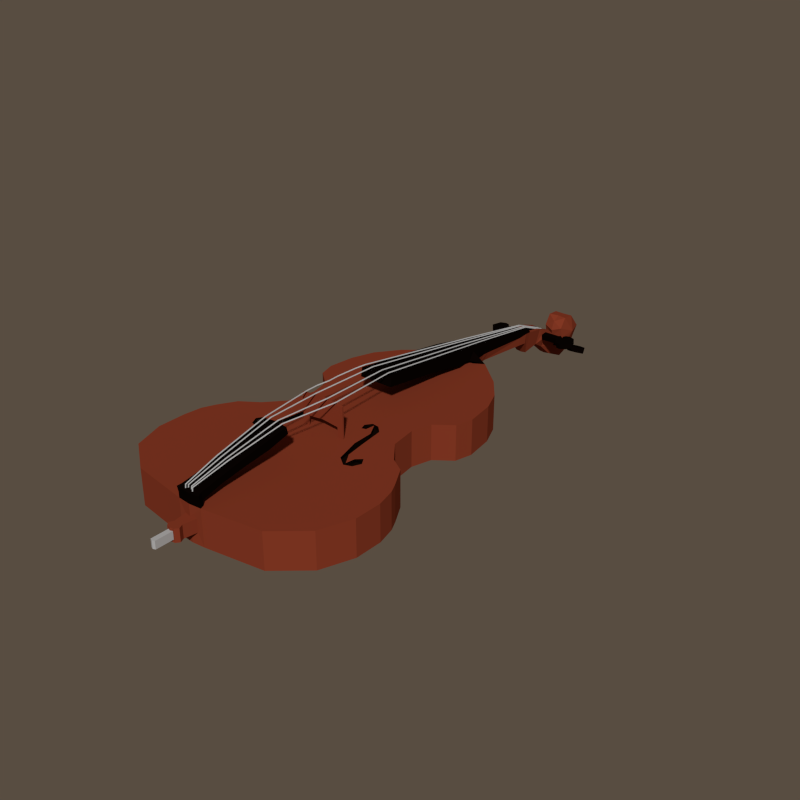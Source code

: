 # Source: contrabassanimation.blend  (saved by Blender 2.79.0; exported with 4.5.12 LTS)
import bpy
from mathutils import Matrix  # noqa: F401  (used for matrix-valued properties, if any)

bpy.ops.wm.read_factory_settings(use_empty=True)
scene = bpy.context.scene
scene.name = 'Scene'

# ---- collections
col_collection_1 = bpy.data.collections.new('Collection 1'); scene.collection.children.link(col_collection_1)

# ---- materials (node trees are filled in below, after node groups)
mat_wood = bpy.data.materials.new('Wood')
mat_wood.alpha_threshold = 0.0
mat_wood.diffuse_color = (0.2195, 0.0382, 0.01764, 1.0)
mat_wood.roughness = 0.5
mat_wood.line_color = (0.0, 0.0, 0.0, 1.0)
mat_hole = bpy.data.materials.new('Hole')
mat_hole.alpha_threshold = 0.0
mat_hole.diffuse_color = (0.0, 0.0, 0.0, 1.0)
mat_hole.roughness = 0.5
mat_hole.line_color = (0.0, 0.0, 0.0, 1.0)
mat_wire = bpy.data.materials.new('Wire')
mat_wire.alpha_threshold = 0.0
mat_wire.diffuse_color = (0.3108, 0.3108, 0.3108, 1.0)
mat_wire.roughness = 0.5
mat_wire.line_color = (0.0, 0.0, 0.0, 1.0)
mat_black = bpy.data.materials.new('Black')
mat_black.alpha_threshold = 0.0
mat_black.diffuse_color = (0.0, 0.0, 0.0, 1.0)
mat_black.roughness = 0.5
mat_black.line_color = (0.0, 0.0, 0.0, 1.0)
mat_bottom = bpy.data.materials.new('Bottom')
mat_bottom.alpha_threshold = 0.0
mat_bottom.diffuse_color = (0.3108, 0.3108, 0.3108, 1.0)
mat_bottom.roughness = 0.5
mat_bottom.line_color = (0.0, 0.0, 0.0, 1.0)

# ---- material node trees
mat_wood.use_nodes = True; mat_wood.node_tree.nodes.clear()
_N = mat_wood.node_tree.nodes; _L = mat_wood.node_tree.links
n0 = _N.new('ShaderNodeOutputMaterial'); n0.name = 'Material Output'; n0.location = (300, 300)
n1 = _N.new('ShaderNodeBsdfDiffuse'); n1.name = 'Diffuse BSDF'; n1.location = (10, 300)
n1.inputs[0].default_value = (0.2203, 0.03886, 0.01729, 1.0)
_L.new(n1.outputs[0], n0.inputs[0])
n0.is_active_output = True
mat_hole.use_nodes = True; mat_hole.node_tree.nodes.clear()
_N = mat_hole.node_tree.nodes; _L = mat_hole.node_tree.links
n0 = _N.new('ShaderNodeOutputMaterial'); n0.name = 'Material Output'; n0.location = (300, 300)
n1 = _N.new('ShaderNodeBsdfDiffuse'); n1.name = 'Diffuse BSDF'; n1.location = (10, 300)
n1.inputs[0].default_value = (0.00637, 0.002722, 0.001247, 1.0)
_L.new(n1.outputs[0], n0.inputs[0])
n0.is_active_output = True
mat_wire.use_nodes = True; mat_wire.node_tree.nodes.clear()
_N = mat_wire.node_tree.nodes; _L = mat_wire.node_tree.links
n0 = _N.new('ShaderNodeOutputMaterial'); n0.name = 'Material Output'; n0.location = (300, 300)
n1 = _N.new('ShaderNodeBsdfDiffuse'); n1.name = 'Diffuse BSDF'; n1.location = (10, 300)
n1.inputs[0].default_value = (0.4292, 0.4292, 0.4292, 1.0)
_L.new(n1.outputs[0], n0.inputs[0])
n0.is_active_output = True
mat_black.use_nodes = True; mat_black.node_tree.nodes.clear()
_N = mat_black.node_tree.nodes; _L = mat_black.node_tree.links
n0 = _N.new('ShaderNodeOutputMaterial'); n0.name = 'Material Output'; n0.location = (300, 300)
n1 = _N.new('ShaderNodeBsdfDiffuse'); n1.name = 'Diffuse BSDF'; n1.location = (10, 300)
n1.inputs[0].default_value = (0.002579, 0.001074, 0.0006769, 1.0)
_L.new(n1.outputs[0], n0.inputs[0])
n0.is_active_output = True
mat_bottom.use_nodes = True; mat_bottom.node_tree.nodes.clear()
_N = mat_bottom.node_tree.nodes; _L = mat_bottom.node_tree.links
n0 = _N.new('ShaderNodeOutputMaterial'); n0.name = 'Material Output'; n0.location = (300, 300)
n1 = _N.new('ShaderNodeBsdfDiffuse'); n1.name = 'Diffuse BSDF'; n1.location = (10, 300)
n1.inputs[0].default_value = (0.4292, 0.4292, 0.4292, 1.0)
_L.new(n1.outputs[0], n0.inputs[0])
n0.is_active_output = True

# ---- world
world_world = bpy.data.worlds.new('World'); scene.world = world_world
world_world.color = (0.0985, 0.07413, 0.0531)
world_world.use_sun_shadow = False
world_world.sun_shadow_jitter_overblur = 0.0
world_world.cycles.sampling_method = 'NONE'
world_world.cycles.sample_map_resolution = 256
world_world.light_settings.ao_factor = 0.25

# ---- meshes
me_cube_007 = bpy.data.meshes.new('Cube.007')
me_cube_007.from_pydata([(-0.01017, -1.19, -0.02122), (-0.005477, -1.19, -0.02122), (-0.005477, -1.251, -0.0652), (-0.005478, -1.342, -0.1308), (-0.01017, -1.251, -0.0652), (-0.01017, -1.342, -0.1308), (-0.007825, -1.254, -0.0619), (-0.007825, -1.345, -0.1275), (-0.007825, -1.193, -0.01792), (-0.01017, -1.051, 0.03555), (-0.005477, -1.051, 0.03555), (-0.007825, -1.052, 0.03932), (-0.01653, -0.5502, 0.117), (-0.01183, -0.5502, 0.117), (-0.01418, -0.5517, 0.1208), (-0.02519, -0.06165, 0.1882), (-0.02049, -0.06165, 0.1882), (-0.02284, -0.06152, 0.1923), (-0.03216, 0.2476, 0.1913), (-0.02747, 0.2476, 0.1913), (-0.02981, 0.2477, 0.1954), (-0.01987, 0.4827, 0.1947), (-0.01518, 0.4827, 0.1947), (-0.01753, 0.4838, 0.1985), (-0.01258, 0.7238, 0.1467), (-0.007883, 0.7238, 0.1467), (-0.01023, 0.725, 0.1506), (-0.01017, 0.8716, 0.1097), (-0.005477, 0.8716, 0.1097), (-0.007825, 0.8748, 0.1122), (-0.01017, 0.8732, 0.09474), (-0.005477, 0.8732, 0.09474), (-0.007825, 0.8763, 0.09728), (-0.02491, 0.1342, 0.1902), (-0.02961, 0.1342, 0.1902), (-0.02726, 0.1344, 0.1943), (-0.0227, 0.03629, 0.1892), (-0.0274, 0.03629, 0.1892), (-0.02505, 0.03642, 0.1933), (-0.0285, 0.08526, 0.1897), (-0.02615, 0.08539, 0.1938), (-0.02381, 0.08526, 0.1897), (-0.03084, 0.1889, 0.1907), (-0.02849, 0.189, 0.1948), (-0.02614, 0.1889, 0.1907), (-0.0216, -0.01266, 0.1887), (-0.02629, -0.01266, 0.1887), (-0.02394, -0.01253, 0.1928)], [], [(2, 4, 0, 1), (1, 0, 9, 10), (2, 3, 5, 4), (6, 7, 3, 2), (4, 5, 7, 6), (5, 3, 7), (4, 6, 8, 0), (6, 2, 1, 8), (10, 9, 12, 13), (0, 8, 11, 9), (8, 1, 10, 11), (13, 12, 15, 16), (9, 11, 14, 12), (11, 10, 13, 14), (44, 42, 18, 19), (12, 14, 17, 15), (14, 13, 16, 17), (19, 18, 21, 22), (42, 43, 20, 18), (43, 44, 19, 20), (22, 21, 24, 25), (18, 20, 23, 21), (20, 19, 22, 23), (25, 24, 27, 28), (21, 23, 26, 24), (23, 22, 25, 26), (28, 27, 30, 31), (24, 26, 29, 27), (26, 25, 28, 29), (31, 30, 32), (27, 29, 32, 30), (29, 28, 31, 32), (40, 41, 33, 35), (39, 40, 35, 34), (41, 39, 34, 33), (45, 46, 37, 36), (46, 47, 38, 37), (47, 45, 36, 38), (36, 37, 39, 41), (37, 38, 40, 39), (38, 36, 41, 40), (35, 33, 44, 43), (34, 35, 43, 42), (33, 34, 42, 44), (17, 16, 45, 47), (15, 17, 47, 46), (16, 15, 46, 45)])
me_cube_007.polygons.foreach_set('material_index', [2, 2, 2, 2, 2, 2, 2, 2, 2, 2, 2, 2, 2, 2, 2, 2, 2, 2, 2, 2, 2, 2, 2, 2, 2, 2, 2, 2, 2, 2, 2, 2, 2, 2, 2, 2, 2, 2, 2, 2, 2, 2, 2, 2, 2, 2, 2])
me_cube_007.materials.append(mat_wood)
me_cube_007.materials.append(mat_hole)
me_cube_007.materials.append(mat_wire)
me_cube_007.materials.append(mat_black)
me_cube_007.materials.append(mat_bottom)
me_cube_007.use_remesh_preserve_volume = False
me_cube_007.use_remesh_preserve_attributes = False
me_cube_007.use_mirror_vertex_groups = False
me_cube_007.update()
me_cube_005 = bpy.data.meshes.new('Cube.005')
me_cube_005.from_pydata([(0.01017, -1.19, -0.02122), (0.005477, -1.19, -0.02122), (0.005477, -1.251, -0.0652), (0.005478, -1.342, -0.1308), (0.01017, -1.251, -0.0652), (0.01017, -1.342, -0.1308), (0.007825, -1.254, -0.0619), (0.007825, -1.345, -0.1275), (0.007825, -1.193, -0.01792), (0.01017, -1.051, 0.03555), (0.005477, -1.051, 0.03555), (0.007825, -1.052, 0.03932), (0.01653, -0.5502, 0.117), (0.01183, -0.5502, 0.117), (0.01418, -0.5517, 0.1208), (0.02519, -0.06165, 0.1882), (0.02049, -0.06165, 0.1882), (0.02284, -0.06152, 0.1923), (0.03216, 0.2476, 0.1913), (0.02747, 0.2476, 0.1913), (0.02981, 0.2477, 0.1954), (0.01987, 0.4827, 0.1947), (0.01518, 0.4827, 0.1947), (0.01753, 0.4838, 0.1985), (0.01258, 0.7238, 0.1467), (0.007883, 0.7238, 0.1467), (0.01023, 0.725, 0.1506), (0.01017, 0.8716, 0.1097), (0.005477, 0.8716, 0.1097), (0.007825, 0.8748, 0.1122), (0.01017, 0.8732, 0.09474), (0.005477, 0.8732, 0.09474), (0.007825, 0.8763, 0.09728), (0.02492, 0.1348, 0.1902), (0.02962, 0.1348, 0.1902), (0.02727, 0.1349, 0.1943), (0.02271, 0.03657, 0.1892), (0.0274, 0.03657, 0.1892), (0.02506, 0.0367, 0.1933), (0.02849, 0.08454, 0.1897), (0.02614, 0.08467, 0.1938), (0.02379, 0.08454, 0.1897), (0.02271, 0.03657, 0.1892), (0.0274, 0.03657, 0.1892), (0.02506, 0.0367, 0.1933), (0.02158, -0.01335, 0.1887), (0.02628, -0.01335, 0.1887), (0.02393, -0.01322, 0.1928), (0.03089, 0.1912, 0.1908), (0.02854, 0.1913, 0.1948), (0.02619, 0.1912, 0.1908)], [], [(2, 1, 0, 4), (1, 10, 9, 0), (2, 4, 5, 3), (6, 2, 3, 7), (4, 6, 7, 5), (5, 7, 3), (4, 0, 8, 6), (6, 8, 1, 2), (10, 13, 12, 9), (0, 9, 11, 8), (8, 11, 10, 1), (13, 16, 15, 12), (9, 12, 14, 11), (11, 14, 13, 10), (50, 19, 18, 48), (12, 15, 17, 14), (14, 17, 16, 13), (19, 22, 21, 18), (48, 18, 20, 49), (49, 20, 19, 50), (22, 25, 24, 21), (18, 21, 23, 20), (20, 23, 22, 19), (25, 28, 27, 24), (21, 24, 26, 23), (23, 26, 25, 22), (28, 31, 30, 27), (24, 27, 29, 26), (26, 29, 28, 25), (31, 32, 30), (27, 30, 32, 29), (29, 32, 31, 28), (40, 35, 33, 41), (39, 34, 35, 40), (41, 33, 34, 39), (42, 36, 37, 43), (43, 37, 38, 44), (44, 38, 36, 42), (36, 41, 39, 37), (37, 39, 40, 38), (38, 40, 41, 36), (47, 44, 42, 45), (46, 43, 44, 47), (45, 42, 43, 46), (16, 45, 46, 15), (15, 46, 47, 17), (17, 47, 45, 16), (35, 49, 50, 33), (34, 48, 49, 35), (33, 50, 48, 34)])
me_cube_005.polygons.foreach_set('material_index', [2, 2, 2, 2, 2, 2, 2, 2, 2, 2, 2, 2, 2, 2, 2, 2, 2, 2, 2, 2, 2, 2, 2, 2, 2, 2, 2, 2, 2, 2, 2, 2, 2, 2, 2, 2, 2, 2, 2, 2, 2, 2, 2, 2, 2, 2, 2, 2, 2, 2])
me_cube_005.materials.append(mat_wood)
me_cube_005.materials.append(mat_hole)
me_cube_005.materials.append(mat_wire)
me_cube_005.materials.append(mat_black)
me_cube_005.materials.append(mat_bottom)
me_cube_005.use_remesh_preserve_volume = False
me_cube_005.use_remesh_preserve_attributes = False
me_cube_005.use_mirror_vertex_groups = False
me_cube_005.update()
me_cube_003 = bpy.data.meshes.new('Cube.003')
me_cube_003.from_pydata([(0.01918, -1.186, -0.02122), (0.01448, -1.186, -0.02122), (0.01448, -1.247, -0.0652), (0.01448, -1.338, -0.1308), (0.01918, -1.247, -0.0652), (0.01918, -1.338, -0.1308), (0.01683, -1.249, -0.0619), (0.01683, -1.34, -0.1275), (0.01683, -1.188, -0.01792), (0.01918, -1.046, 0.03555), (0.01448, -1.046, 0.03555), (0.01683, -1.048, 0.03932), (0.03262, -0.6926, 0.09301), (0.02792, -0.6926, 0.09301), (0.03027, -0.6942, 0.09678), (0.05977, -0.05742, 0.1882), (0.05507, -0.05742, 0.1882), (0.05742, -0.05729, 0.1923), (0.07498, 0.2489, 0.1897), (0.07028, 0.2489, 0.1897), (0.07263, 0.249, 0.1937), (0.04385, 0.4869, 0.1911), (0.03915, 0.4869, 0.1911), (0.0415, 0.4881, 0.195), (0.02931, 0.728, 0.1467), (0.02461, 0.728, 0.1467), (0.02696, 0.7292, 0.1506), (0.01918, 0.8759, 0.1097), (0.01448, 0.8759, 0.1097), (0.01683, 0.879, 0.1122), (0.01918, 0.8774, 0.09474), (0.01448, 0.8774, 0.09474), (0.01683, 0.8806, 0.09728), (0.06461, 0.1347, 0.1891), (0.06931, 0.1347, 0.1891), (0.06696, 0.1348, 0.1932), (0.06429, 0.03865, 0.1887), (0.06899, 0.03865, 0.1887), (0.06664, 0.03878, 0.1927), (0.07148, 0.08668, 0.1889), (0.06914, 0.08681, 0.193), (0.06679, 0.08668, 0.1889), (0.06156, -0.009388, 0.1885), (0.06626, -0.009388, 0.1885), (0.06391, -0.009258, 0.1925), (0.07615, 0.1918, 0.1894), (0.0738, 0.1919, 0.1935), (0.07145, 0.1918, 0.1894)], [], [(2, 1, 0, 4), (1, 10, 9, 0), (2, 4, 5, 3), (6, 2, 3, 7), (4, 6, 7, 5), (5, 7, 3), (4, 0, 8, 6), (6, 8, 1, 2), (10, 13, 12, 9), (0, 9, 11, 8), (8, 11, 10, 1), (13, 16, 15, 12), (9, 12, 14, 11), (11, 14, 13, 10), (47, 19, 18, 45), (12, 15, 17, 14), (14, 17, 16, 13), (19, 22, 21, 18), (45, 18, 20, 46), (46, 20, 19, 47), (22, 25, 24, 21), (18, 21, 23, 20), (20, 23, 22, 19), (25, 28, 27, 24), (21, 24, 26, 23), (23, 26, 25, 22), (28, 31, 30, 27), (24, 27, 29, 26), (26, 29, 28, 25), (31, 32, 30), (27, 30, 32, 29), (29, 32, 31, 28), (40, 35, 33, 41), (39, 34, 35, 40), (41, 33, 34, 39), (42, 36, 37, 43), (43, 37, 38, 44), (44, 38, 36, 42), (36, 41, 39, 37), (37, 39, 40, 38), (38, 40, 41, 36), (17, 44, 42, 16), (15, 43, 44, 17), (16, 42, 43, 15), (35, 46, 47, 33), (34, 45, 46, 35), (33, 47, 45, 34)])
me_cube_003.polygons.foreach_set('material_index', [2, 2, 2, 2, 2, 2, 2, 2, 2, 2, 2, 2, 2, 2, 2, 2, 2, 2, 2, 2, 2, 2, 2, 2, 2, 2, 2, 2, 2, 2, 2, 2, 2, 2, 2, 2, 2, 2, 2, 2, 2, 2, 2, 2, 2, 2, 2])
me_cube_003.materials.append(mat_wood)
me_cube_003.materials.append(mat_hole)
me_cube_003.materials.append(mat_wire)
me_cube_003.materials.append(mat_black)
me_cube_003.materials.append(mat_bottom)
me_cube_003.use_remesh_preserve_volume = False
me_cube_003.use_remesh_preserve_attributes = False
me_cube_003.use_mirror_vertex_groups = False
me_cube_003.update()
me_cube_001 = bpy.data.meshes.new('Cube.001')
me_cube_001.from_pydata([(-0.01916, -1.186, -0.02122), (-0.01447, -1.186, -0.02122), (-0.01447, -1.247, -0.0652), (-0.01447, -1.338, -0.1308), (-0.01916, -1.247, -0.0652), (-0.01916, -1.338, -0.1308), (-0.01681, -1.249, -0.0619), (-0.01681, -1.34, -0.1275), (-0.01681, -1.188, -0.01792), (-0.01916, -1.046, 0.03555), (-0.01447, -1.046, 0.03555), (-0.01681, -1.048, 0.03932), (-0.0326, -0.6926, 0.09301), (-0.0279, -0.6926, 0.09301), (-0.03025, -0.6942, 0.09678), (-0.05975, -0.05742, 0.1882), (-0.05505, -0.05742, 0.1882), (-0.0574, -0.05729, 0.1923), (-0.07496, 0.2489, 0.1897), (-0.07027, 0.2489, 0.1897), (-0.07261, 0.249, 0.1937), (-0.04383, 0.4869, 0.1911), (-0.03913, 0.4869, 0.1911), (-0.04148, 0.4881, 0.195), (-0.02929, 0.728, 0.1467), (-0.0246, 0.728, 0.1467), (-0.02694, 0.7292, 0.1506), (-0.01916, 0.8759, 0.1097), (-0.01447, 0.8759, 0.1097), (-0.01681, 0.879, 0.1122), (-0.01916, 0.8774, 0.09474), (-0.01447, 0.8774, 0.09474), (-0.01681, 0.8806, 0.09728), (-0.06482, 0.1391, 0.1892), (-0.06951, 0.1391, 0.1892), (-0.06716, 0.1393, 0.1932), (-0.05983, 0.03873, 0.1887), (-0.06453, 0.03873, 0.1887), (-0.06218, 0.03886, 0.1927), (-0.05744, -0.009348, 0.1885), (-0.06214, -0.009348, 0.1885), (-0.05979, -0.009218, 0.1925), (-0.06702, 0.08893, 0.1889), (-0.06467, 0.08906, 0.193), (-0.06232, 0.08893, 0.1889), (-0.07224, 0.194, 0.1894), (-0.06989, 0.1941, 0.1935), (-0.06754, 0.194, 0.1894)], [], [(2, 4, 0, 1), (1, 0, 9, 10), (2, 3, 5, 4), (6, 7, 3, 2), (4, 5, 7, 6), (5, 3, 7), (4, 6, 8, 0), (6, 2, 1, 8), (10, 9, 12, 13), (0, 8, 11, 9), (8, 1, 10, 11), (13, 12, 15, 16), (9, 11, 14, 12), (11, 10, 13, 14), (47, 45, 18, 19), (12, 14, 17, 15), (14, 13, 16, 17), (19, 18, 21, 22), (45, 46, 20, 18), (46, 47, 19, 20), (22, 21, 24, 25), (18, 20, 23, 21), (20, 19, 22, 23), (25, 24, 27, 28), (21, 23, 26, 24), (23, 22, 25, 26), (28, 27, 30, 31), (24, 26, 29, 27), (26, 25, 28, 29), (31, 30, 32), (27, 29, 32, 30), (29, 28, 31, 32), (43, 44, 33, 35), (42, 43, 35, 34), (44, 42, 34, 33), (39, 40, 37, 36), (40, 41, 38, 37), (41, 39, 36, 38), (17, 16, 39, 41), (15, 17, 41, 40), (16, 15, 40, 39), (36, 37, 42, 44), (37, 38, 43, 42), (38, 36, 44, 43), (35, 33, 47, 46), (34, 35, 46, 45), (33, 34, 45, 47)])
me_cube_001.polygons.foreach_set('material_index', [2, 2, 2, 2, 2, 2, 2, 2, 2, 2, 2, 2, 2, 2, 2, 2, 2, 2, 2, 2, 2, 2, 2, 2, 2, 2, 2, 2, 2, 2, 2, 2, 2, 2, 2, 2, 2, 2, 2, 2, 2, 2, 2, 2, 2, 2, 2])
me_cube_001.materials.append(mat_wood)
me_cube_001.materials.append(mat_hole)
me_cube_001.materials.append(mat_wire)
me_cube_001.materials.append(mat_black)
me_cube_001.materials.append(mat_bottom)
me_cube_001.use_remesh_preserve_volume = False
me_cube_001.use_remesh_preserve_attributes = False
me_cube_001.use_mirror_vertex_groups = False
me_cube_001.update()
me_cube_000 = bpy.data.meshes.new('Cube.000')
me_cube_000.from_pydata([(0.04598, -1.013, 0.03186), (0.07457, -0.5324, 0.1164), (0.04212, -1.013, -0.01419), (0.04199, -1.049, 0.02755), (0.02373, -1.049, -0.07625), (0.04199, -1.131, 0.01411), (0.02373, -1.131, -0.06359), (0.04199, -1.199, -0.009934), (0.02373, -1.178, -0.09126), (0.04199, -1.273, -0.06832), (0.02373, -1.246, -0.1498), (0.04199, -1.343, -0.118), (0.02373, -1.344, -0.195), (0.04199, -1.398, -0.004329), (0.04199, -1.344, 0.0002981), (0.02373, -1.425, -0.1688), (0.04199, -1.313, -0.04391), (0.04199, -1.325, -0.09069), (0.04199, -1.454, -0.06962), (0.06258, -1.385, -0.07116), (0.2398, -0.4926, 0.05455), (0.1143, -0.5967, 0.05455), (0.3121, -0.3977, 0.05455), (0.3474, -0.2987, 0.05455), (0.3608, -0.1848, 0.05455), (0.3414, -0.1139, 0.05455), (0.2696, -0.05429, 0.05455), (0.2518, 0.02959, 0.05455), (0.2765, 0.1523, 0.05455), (0.3445, 0.2268, 0.05455), (0.419, 0.2776, 0.05455), (0.463, 0.3512, 0.05455), (0.4869, 0.4061, 0.05455), (0.4953, 0.4828, 0.05455), (0.4941, 0.603, 0.05455), (0.4471, 0.7368, 0.05455), (0.3053, 0.8402, 0.05455), (0.02795, 0.8802, 0.005972), (0.2473, 0.3011, 0.05455), (0.2237, 0.3224, 0.05455), (0.2181, 0.3619, 0.05455), (0.1865, 0.3111, 0.05455), (0.174, 0.2253, 0.05455), (0.2655, 0.3303, 0.05455), (0.2497, 0.3642, 0.05455), (0.2181, 0.3755, 0.05455), (0.1774, 0.345, 0.05455), (0.1477, 0.2365, 0.05455), (0.09165, 0.1365, 0.05455), (0.1092, 0.1311, 0.05455), (0.1143, 0.09134, 0.05455), (0.145, 0.1472, 0.05455), (0.08267, 0.11, 0.05455), (0.1016, 0.08433, 0.05455), (0.1317, 0.08808, 0.05455), (0.161, 0.116, 0.05455), (0.2398, -0.4926, -0.09756), (0.11, -0.5967, -0.09756), (0.3121, -0.3977, -0.09756), (0.3474, -0.2987, -0.09756), (0.3608, -0.1848, -0.09756), (0.3414, -0.1139, -0.09756), (0.2696, -0.05429, -0.09756), (0.2518, 0.02959, -0.09756), (0.2765, 0.1523, -0.09756), (0.3445, 0.2268, -0.09756), (0.419, 0.2776, -0.09756), (0.463, 0.3512, -0.09756), (0.4869, 0.4061, -0.09756), (0.4953, 0.4828, -0.09756), (0.4941, 0.603, -0.09756), (0.4471, 0.7368, -0.09756), (0.3053, 0.8402, -0.09756), (0.02795, 0.8802, -0.04898), (0.2483, 0.2831, 0.02872), (0.2112, 0.3034, 0.02872), (0.2126, 0.3429, 0.02872), (0.193, 0.2942, 0.02872), (0.1893, 0.2137, 0.02872), (0.2796, 0.3281, 0.02872), (0.2535, 0.381, 0.02872), (0.2066, 0.3901, 0.02872), (0.1638, 0.351, 0.02872), (0.1434, 0.2381, 0.02872), (0.08023, 0.1458, 0.02872), (0.1048, 0.1501, 0.02872), (0.116, 0.1011, 0.02872), (0.1423, 0.1586, 0.02872), (0.07069, 0.1041, 0.02872), (0.1049, 0.07344, 0.02872), (0.1486, 0.08046, 0.02872), (0.1713, 0.1096, 0.02872), (0.07085, -0.5759, 0.05336), (0.07457, -0.5539, 0.07496), (0.06592, -0.6234, 0.05579), (0.04734, -0.6429, 0.005169), (0.0576, -0.6771, 0.05476), (0.07457, -0.4904, 0.0748), (0.04439, -0.6985, 0.01695), (0.05391, -0.7129, 0.05085), (0.07457, -0.4979, 0.122), (0.04439, -0.9638, -0.007507), (0.04676, -0.9638, 0.02949), (0.07457, -0.5267, 0.08096), (0.046, -1.012, 0.03918), (0.042, -1.048, 0.03357), (0.07457, -0.5596, 0.1108), (0.07086, -0.5828, 0.1071), (0.06593, -0.6298, 0.09968), (0.05761, -0.6827, 0.09131), (0.05392, -0.7177, 0.08577), (0.04677, -0.9636, 0.04687), (0.07457, -0.351, 0.1055), (0.07457, -0.3569, 0.1428), (0.07457, -0.05057, 0.146), (0.07457, -0.05798, 0.1823), (0.04674, 0.8623, 0.05455), (0.05319, 0.8802, 0.07673), (0.04674, 0.8623, 0.07673), (0.05319, 0.8851, 0.1028), (0.04674, 0.8678, 0.1077), (0.04367, 0.779, 0.09648), (0.04367, 0.7838, 0.1234), (0.04782, 0.6671, 0.1183), (0.04782, 0.6728, 0.1503), (0.05124, 0.5617, 0.1347), (0.05124, 0.5682, 0.1713), (0.05338, 0.4721, 0.1594), (0.05338, 0.4791, 0.1888), (0.09796, 0.2443, 0.06606), (0.09772, 0.2443, 0.1865), (0.09796, 0.2375, 0.06606), (0.09772, 0.2375, 0.1865), (0.07205, 0.2443, 0.09704), (0.07205, 0.2375, 0.09704), (0.07187, 0.2443, 0.1884), (0.07187, 0.2375, 0.1884), (0.09796, 0.2443, 0.05485), (0.09796, 0.2375, 0.05485), (0.07205, 0.2443, 0.05485), (0.07205, 0.2375, 0.05485), (-0.04162, -1.15, -0.0192), (-0.04162, -1.153, -0.0435), (-0.1134, -1.153, -0.0435), (-0.1134, -1.15, -0.0192), (-0.04162, -1.181, -0.01628), (-0.04162, -1.183, -0.04058), (-0.1134, -1.183, -0.04058), (-0.1134, -1.181, -0.01628), (-0.1177, -1.145, -0.04425), (-0.1177, -1.143, -0.01994), (-0.1177, -1.191, -0.03984), (-0.1177, -1.188, -0.01554), (-0.1357, -1.158, -0.04298), (-0.1357, -1.156, -0.01867), (-0.1357, -1.177, -0.04111), (-0.1357, -1.175, -0.01681), (-0.1362, -1.125, -0.04614), (-0.1362, -1.123, -0.02183), (-0.1321, -1.139, -0.02024), (-0.1321, -1.142, -0.04454), (-0.1548, -1.121, -0.04658), (-0.1548, -1.118, -0.02227), (-0.1793, -1.132, -0.04545), (-0.1793, -1.13, -0.02115), (-0.2007, -1.159, -0.04288), (-0.2007, -1.157, -0.01858), (-0.1826, -1.198, -0.03916), (-0.1826, -1.195, -0.01485), (-0.1558, -1.206, -0.0384), (-0.1558, -1.203, -0.01409), (-0.1395, -1.201, -0.03889), (-0.1395, -1.198, -0.01458), (-0.1308, -1.189, -0.04001), (-0.1308, -1.186, -0.01571), (-0.04119, -1.263, -0.08249), (-0.04119, -1.255, -0.1054), (-0.1097, -1.255, -0.1054), (-0.1097, -1.263, -0.08249), (-0.04119, -1.292, -0.09304), (-0.04119, -1.283, -0.1159), (-0.1097, -1.283, -0.1159), (-0.1097, -1.292, -0.09303), (-0.1139, -1.247, -0.1027), (-0.1139, -1.256, -0.0798), (-0.1139, -1.29, -0.1186), (-0.1139, -1.299, -0.09572), (-0.1319, -1.26, -0.1073), (-0.1319, -1.268, -0.08439), (-0.1319, -1.278, -0.114), (-0.1319, -1.286, -0.09113), (-0.1324, -1.229, -0.09587), (-0.1324, -1.237, -0.07297), (-0.1283, -1.253, -0.07873), (-0.1283, -1.244, -0.1016), (-0.1511, -1.225, -0.09428), (-0.1511, -1.233, -0.07138), (-0.1755, -1.236, -0.09835), (-0.1755, -1.244, -0.07545), (-0.197, -1.261, -0.1076), (-0.197, -1.269, -0.08474), (-0.1789, -1.297, -0.1211), (-0.1789, -1.306, -0.09819), (-0.1521, -1.304, -0.1238), (-0.1521, -1.313, -0.1009), (-0.1357, -1.3, -0.1221), (-0.1357, -1.308, -0.09917), (-0.1271, -1.289, -0.118), (-0.1271, -1.297, -0.0951), (0.02254, -1.199, -0.01131), (0.02254, -1.343, -0.1193), (0.02254, -1.131, 0.01279), (0.02254, -1.272, -0.0697), (0.02254, -1.049, 0.02579), (0.02359, -1.191, -0.02654), (0.02359, -1.336, -0.1345), (0.02359, -1.124, -0.002433), (0.02359, -1.265, -0.08493), (0.02359, -1.042, 0.01057), (-0.04597, -1.013, 0.03186), (-0.07455, -0.5324, 0.1164), (-0.0421, -1.013, -0.01419), (8.466e-06, -1.013, -0.0154), (-0.04198, -1.049, 0.02755), (8.466e-06, -1.049, 0.02403), (-0.02372, -1.049, -0.07625), (8.466e-06, -1.049, -0.07898), (-0.04198, -1.131, 0.01411), (-0.02372, -1.131, -0.06359), (8.466e-06, -1.131, -0.06564), (-0.04198, -1.199, -0.009934), (-0.02372, -1.178, -0.09126), (8.466e-06, -1.178, -0.0934), (-0.04198, -1.273, -0.06832), (-0.02372, -1.246, -0.1498), (8.466e-06, -1.245, -0.152), (-0.04198, -1.343, -0.118), (8.466e-06, -1.343, -0.1206), (-0.02372, -1.344, -0.195), (8.466e-06, -1.344, -0.1971), (-0.04198, -1.398, -0.004329), (-0.04198, -1.344, 0.0002981), (-0.02372, -1.425, -0.1688), (8.466e-06, -1.426, -0.1704), (-0.04198, -1.313, -0.04391), (-0.04198, -1.325, -0.09069), (-0.04198, -1.454, -0.06962), (-0.06256, -1.385, -0.07116), (8.466e-06, -1.312, -0.08912), (8.466e-06, -1.3, -0.05723), (8.466e-06, -1.317, -0.01806), (8.466e-06, -1.352, -0.0004151), (8.466e-06, -1.395, -0.003678), (8.466e-06, -1.452, -0.06789), (-0.2398, -0.4926, 0.05455), (-0.1166, -0.6037, 0.05455), (8.466e-06, -0.5603, 0.05455), (8.466e-06, -0.04663, 0.05455), (-0.312, -0.3977, 0.05455), (-0.3496, -0.3037, 0.05455), (-0.3658, -0.1793, 0.05455), (-0.3466, -0.1054, 0.05455), (-0.2729, -0.05002, 0.05455), (-0.248, 0.03562, 0.05455), (-0.2628, 0.1485, 0.05455), (-0.3321, 0.2363, 0.05455), (-0.3938, 0.2748, 0.05455), (-0.441, 0.3594, 0.05455), (-0.4626, 0.4043, 0.05455), (-0.4814, 0.484, 0.05455), (-0.4794, 0.6011, 0.05455), (-0.4279, 0.7349, 0.05455), (-0.3008, 0.8438, 0.05455), (-0.02793, 0.8802, 0.005972), (8.466e-06, 0.8847, 0.005972), (-0.2472, 0.3011, 0.05455), (-0.2237, 0.3224, 0.05455), (-0.2181, 0.3619, 0.05455), (-0.1864, 0.3111, 0.05455), (-0.174, 0.2253, 0.05455), (-0.2655, 0.3303, 0.05455), (-0.2497, 0.3642, 0.05455), (-0.2181, 0.3755, 0.05455), (-0.1774, 0.345, 0.05455), (-0.1477, 0.2365, 0.05455), (-0.09164, 0.1365, 0.05455), (-0.1091, 0.1311, 0.05455), (-0.1143, 0.09134, 0.05455), (-0.145, 0.1472, 0.05455), (-0.08265, 0.11, 0.05455), (-0.1016, 0.08433, 0.05455), (-0.1317, 0.08808, 0.05455), (-0.1609, 0.116, 0.05455), (8.466e-06, 0.5626, 0.05455), (-0.2398, -0.4926, -0.09756), (-0.1123, -0.6037, -0.09756), (8.466e-06, -0.5603, -0.09756), (8.466e-06, -0.04663, -0.09756), (-0.312, -0.3977, -0.09756), (-0.3496, -0.3037, -0.09756), (-0.3658, -0.1793, -0.09756), (-0.3466, -0.1054, -0.09756), (-0.2729, -0.05002, -0.09756), (-0.248, 0.03562, -0.09756), (-0.2628, 0.1485, -0.09756), (-0.3321, 0.2363, -0.09756), (-0.3938, 0.2748, -0.09756), (-0.441, 0.3594, -0.09756), (-0.4626, 0.4043, -0.09756), (-0.4814, 0.484, -0.09756), (-0.4794, 0.6011, -0.09756), (-0.4279, 0.7349, -0.09756), (-0.3008, 0.8438, -0.09756), (-0.02793, 0.8802, -0.04898), (8.466e-06, 0.8847, -0.04898), (8.466e-06, 0.1802, -0.09756), (8.466e-06, 0.5626, -0.09756), (-0.2483, 0.2831, 0.02872), (-0.2112, 0.3034, 0.02872), (-0.2126, 0.3429, 0.02872), (-0.193, 0.2942, 0.02872), (-0.1893, 0.2137, 0.02872), (-0.2796, 0.3281, 0.02872), (-0.2535, 0.381, 0.02872), (-0.2066, 0.3901, 0.02872), (-0.1638, 0.351, 0.02872), (-0.1434, 0.2381, 0.02872), (-0.08021, 0.1458, 0.02872), (-0.1048, 0.1501, 0.02872), (-0.1159, 0.1011, 0.02872), (-0.1423, 0.1586, 0.02872), (-0.07068, 0.1041, 0.02872), (-0.1048, 0.07344, 0.02872), (-0.1485, 0.08046, 0.02872), (-0.1712, 0.1096, 0.02872), (-0.07083, -0.5759, 0.05336), (-0.07455, -0.5539, 0.07496), (-0.0659, -0.6234, 0.05579), (8.466e-06, -0.5639, 0.08204), (-0.04733, -0.6429, 0.005169), (8.466e-06, -0.6402, 0.0133), (-0.05758, -0.6771, 0.05476), (-0.07455, -0.4904, 0.0748), (-0.04437, -0.6985, 0.01695), (8.466e-06, -0.6985, 0.01821), (-0.05389, -0.7129, 0.05085), (-0.07456, -0.4979, 0.122), (-0.04437, -0.9638, -0.007507), (8.466e-06, -0.9638, -0.006252), (-0.04674, -0.9638, 0.02949), (-0.07455, -0.5267, 0.08096), (-0.04598, -1.012, 0.03918), (8.466e-06, -1.012, 0.0392), (-0.04199, -1.048, 0.03357), (8.466e-06, -1.047, 0.0336), (-0.07455, -0.5596, 0.1108), (8.466e-06, -0.5675, 0.1095), (-0.07084, -0.5828, 0.1071), (8.466e-06, -0.5863, 0.1066), (-0.06591, -0.6298, 0.09968), (8.466e-06, -0.6332, 0.09914), (-0.0576, -0.6827, 0.09131), (8.466e-06, -0.6848, 0.09097), (-0.0539, -0.7177, 0.08577), (8.466e-06, -0.7178, 0.08576), (-0.04675, -0.9636, 0.04687), (8.466e-06, -0.9637, 0.04686), (-0.07455, -0.351, 0.1055), (-0.07455, -0.3569, 0.1428), (-0.07455, -0.05057, 0.146), (-0.07455, -0.05798, 0.1823), (8.466e-06, -0.05057, 0.146), (8.466e-06, -0.05804, 0.1826), (8.466e-06, -0.3569, 0.1428), (8.466e-06, -0.4979, 0.122), (8.466e-06, -0.5324, 0.1164), (8.466e-06, -0.3507, 0.1055), (8.466e-06, -0.4886, 0.0748), (8.466e-06, -0.525, 0.08096), (8.466e-06, 0.8623, 0.05455), (-0.04672, 0.8623, 0.05455), (-0.05317, 0.8802, 0.07673), (8.466e-06, 0.8847, 0.07673), (8.466e-06, 0.8623, 0.09402), (-0.04672, 0.8623, 0.07673), (-0.05317, 0.8851, 0.1028), (8.466e-06, 0.8894, 0.1016), (8.466e-06, 0.8678, 0.1135), (-0.04672, 0.8678, 0.1077), (8.466e-06, 0.779, 0.1138), (-0.04365, 0.779, 0.09648), (8.466e-06, 0.7838, 0.1291), (-0.04365, 0.7838, 0.1234), (8.466e-06, 0.6671, 0.1356), (-0.0478, 0.6671, 0.1183), (8.466e-06, 0.6728, 0.1561), (-0.0478, 0.6728, 0.1503), (8.466e-06, 0.5617, 0.152), (-0.05122, 0.5617, 0.1347), (8.466e-06, 0.5682, 0.1771), (-0.05122, 0.5682, 0.1713), (8.466e-06, 0.4721, 0.1664), (-0.05336, 0.4721, 0.1594), (8.466e-06, 0.4791, 0.1945), (-0.05336, 0.4791, 0.1888), (-0.09794, 0.2443, 0.06606), (-0.0977, 0.2443, 0.1865), (-0.09794, 0.2375, 0.06606), (-0.0977, 0.2375, 0.1865), (8.466e-06, 0.2443, 0.1046), (8.466e-06, 0.2375, 0.1046), (8.466e-06, 0.2375, 0.1938), (8.466e-06, 0.2443, 0.1938), (-0.07203, 0.2443, 0.09704), (-0.07203, 0.2375, 0.09704), (-0.07185, 0.2443, 0.1884), (-0.07185, 0.2375, 0.1884), (-0.09794, 0.2443, 0.05485), (-0.09794, 0.2375, 0.05485), (-0.07203, 0.2443, 0.05485), (-0.07203, 0.2375, 0.05485), (8.466e-06, 0.2468, 0.05485), (0.03612, -1.097, -0.01938), (0.03166, -1.1, -0.04327), (0.1106, -1.1, -0.0435), (0.1106, -1.097, -0.0192), (0.03665, -1.128, -0.01651), (0.03219, -1.13, -0.0404), (0.1106, -1.13, -0.04058), (0.1106, -1.128, -0.01628), (0.1148, -1.092, -0.04425), (0.1148, -1.09, -0.01994), (0.1148, -1.138, -0.03984), (0.1148, -1.135, -0.01554), (0.1328, -1.105, -0.04298), (0.1328, -1.103, -0.01867), (0.1328, -1.125, -0.04111), (0.1328, -1.122, -0.01681), (0.1333, -1.072, -0.04614), (0.1333, -1.07, -0.02183), (0.1292, -1.087, -0.02024), (0.1292, -1.089, -0.04454), (0.1519, -1.068, -0.04658), (0.1519, -1.065, -0.02227), (0.1764, -1.08, -0.04545), (0.1764, -1.077, -0.02115), (0.1978, -1.106, -0.04288), (0.1978, -1.104, -0.01858), (0.1797, -1.145, -0.03916), (0.1797, -1.142, -0.01485), (0.1529, -1.153, -0.0384), (0.1529, -1.15, -0.01409), (0.1366, -1.148, -0.03889), (0.1366, -1.145, -0.01458), (0.1279, -1.136, -0.04001), (0.1279, -1.134, -0.01571), (0.0411, -1.231, -0.08236), (0.0411, -1.208, -0.09154), (0.1096, -1.208, -0.09154), (0.1096, -1.231, -0.08236), (0.0411, -1.242, -0.1105), (0.0411, -1.22, -0.1197), (0.1096, -1.22, -0.1197), (0.1096, -1.242, -0.1105), (0.1138, -1.205, -0.08437), (0.1138, -1.228, -0.07518), (0.1138, -1.223, -0.1269), (0.1138, -1.245, -0.1177), (0.1318, -1.21, -0.09662), (0.1318, -1.233, -0.08744), (0.1318, -1.218, -0.1146), (0.1318, -1.24, -0.1055), (0.1323, -1.198, -0.06612), (0.1323, -1.22, -0.05694), (0.1283, -1.227, -0.07231), (0.1283, -1.204, -0.08149), (0.151, -1.196, -0.06187), (0.151, -1.219, -0.05269), (0.1755, -1.201, -0.07274), (0.1755, -1.223, -0.06356), (0.1969, -1.211, -0.09757), (0.1969, -1.233, -0.08839), (0.1788, -1.225, -0.1335), (0.1788, -1.248, -0.1243), (0.152, -1.228, -0.1408), (0.152, -1.251, -0.1317), (0.1357, -1.226, -0.1361), (0.1357, -1.249, -0.1269), (0.127, -1.222, -0.1252), (0.127, -1.244, -0.116), (-0.02253, -1.199, -0.01131), (-0.02253, -1.343, -0.1193), (-0.02253, -1.131, 0.01279), (-0.02253, -1.272, -0.0697), (-0.02253, -1.049, 0.02579), (8.466e-06, -1.042, 0.008807), (8.466e-06, -1.124, -0.003751), (8.466e-06, -1.191, -0.02792), (8.466e-06, -1.265, -0.08631), (8.466e-06, -1.336, -0.1358), (-0.02357, -1.191, -0.02654), (-0.02357, -1.336, -0.1345), (-0.02357, -1.124, -0.002433), (-0.02357, -1.265, -0.08493), (-0.02357, -1.042, 0.01057), (0.05319, 0.8802, 0.05455), (8.466e-06, 0.8847, 0.05455), (0.05319, 0.8802, -0.09756), (8.466e-06, 0.8847, -0.09756), (-0.05317, 0.8802, 0.05455), (-0.05317, 0.8802, -0.09756), (0.01881, 0.9338, 0.005972), (8.456e-06, 0.9368, 0.005972), (0.01881, 0.9338, -0.04898), (8.456e-06, 0.9368, -0.04898), (-0.0188, 0.9338, 0.005972), (-0.0188, 0.9338, -0.04898), (0.02795, 0.9539, 0.005972), (8.456e-06, 0.9584, 0.005972), (0.02795, 0.9539, -0.04898), (8.456e-06, 0.9584, -0.04898), (-0.02793, 0.9539, 0.005972), (-0.02793, 0.9539, -0.04898), (0.01078, 0.9678, -0.004988), (8.452e-06, 0.9718, -0.004988), (0.01078, 0.9678, -0.03802), (8.453e-06, 0.9718, -0.03802), (-0.01077, 0.9678, -0.004988), (-0.01077, 0.9678, -0.03802), (0.01613, 0.9683, 0.005972), (8.453e-06, 0.9709, 0.005972), (0.01613, 0.9683, -0.04898), (8.453e-06, 0.9709, -0.04898), (-0.01611, 0.9683, 0.005972), (-0.01611, 0.9683, -0.04898), (0.01078, 1.042, -0.004988), (8.451e-06, 1.046, -0.004988), (0.01078, 1.042, -0.03802), (8.452e-06, 1.046, -0.03802), (-0.01077, 1.042, -0.004988), (-0.01077, 1.042, -0.03802)], [], [(2, 4, 226, 222), (4, 6, 229, 226), (0, 3, 4, 2), (92, 21, 93, 106, 107), (6, 8, 232, 229), (213, 211, 5, 3), (8, 10, 235, 232), (211, 209, 7, 5), (10, 12, 239, 235), (209, 212, 9, 7), (12, 15, 243, 239), (212, 210, 11, 9), (243, 15, 18, 253), (11, 19, 12), (15, 12, 19), (17, 19, 11), (16, 19, 17), (14, 19, 16), (13, 19, 14), (18, 19, 13), (19, 18, 15), (18, 13, 252, 253), (13, 14, 251, 252), (14, 16, 250, 251), (250, 16, 249), (16, 17, 248, 249), (237, 248, 17, 11, 210), (21, 20, 257, 256), (20, 22, 257), (22, 23, 257), (24, 257, 23), (25, 257, 24), (257, 25, 26), (26, 27, 257), (54, 53, 257, 27), (53, 52, 257), (50, 51, 49), (46, 45, 293), (54, 27, 55), (28, 55, 27), (55, 28, 42), (28, 29, 42), (42, 29, 41), (40, 41, 39), (38, 39, 41, 29), (30, 43, 38, 29), (31, 43, 30), (32, 44, 43, 31), (44, 32, 293, 45), (32, 33, 293), (34, 293, 33), (379, 116, 118, 383), (35, 293, 34), (36, 293, 35), (505, 116, 293, 36), (57, 296, 297, 56), (56, 297, 58), (58, 297, 59), (60, 59, 297), (61, 60, 297), (262, 302, 301, 261), (297, 62, 61), (62, 297, 63), (66, 65, 316), (65, 64, 315), (315, 316, 65), (297, 315, 63), (64, 63, 315), (67, 66, 316), (68, 67, 316), (68, 316, 69), (70, 69, 316), (508, 507, 316), (71, 70, 316), (72, 71, 316), (507, 72, 316), (32, 31, 67, 68), (24, 23, 59, 60), (30, 29, 65, 66), (28, 27, 63, 64), (36, 35, 71, 72), (27, 26, 62, 63), (20, 21, 57, 56), (33, 32, 68, 69), (25, 24, 60, 61), (267, 307, 306, 266), (22, 20, 56, 58), (505, 36, 72, 507), (34, 33, 69, 70), (26, 25, 61, 62), (31, 30, 66, 67), (23, 22, 58, 59), (29, 28, 64, 65), (57, 21, 92, 94), (35, 34, 70, 71), (54, 55, 91, 90), (38, 43, 79, 74), (44, 45, 81, 80), (55, 42, 78, 91), (46, 47, 83, 82), (50, 49, 85, 86), (48, 52, 88, 84), (40, 39, 75, 76), (53, 54, 90, 89), (42, 41, 77, 78), (84, 88, 86, 85), (88, 89, 86), (90, 86, 89), (87, 86, 90, 91), (83, 87, 91, 78), (78, 77, 82, 83), (77, 76, 81, 82), (81, 76, 80), (76, 75, 79, 80), (75, 74, 79), (41, 40, 76, 77), (52, 53, 89, 88), (39, 38, 74, 75), (51, 50, 86, 87), (49, 48, 84, 85), (45, 46, 82, 81), (47, 51, 87, 83), (43, 44, 80, 79), (224, 213, 3, 105, 354), (0, 102, 111, 104), (102, 99, 110, 111), (57, 94, 96, 95), (296, 57, 95, 340), (3, 0, 104, 105), (95, 96, 99, 98), (340, 95, 98, 344), (98, 99, 102, 101), (344, 98, 101, 348), (99, 96, 109, 110), (2, 101, 102, 0), (2, 222, 348, 101), (352, 354, 105, 104), (107, 358, 360, 108), (108, 360, 362, 109), (106, 356, 358, 107), (109, 362, 364, 110), (110, 364, 366, 111), (104, 111, 366, 352), (94, 92, 107, 108), (96, 94, 108, 109), (21, 256, 338, 93), (93, 103, 1, 106), (103, 97, 100, 1), (97, 112, 113, 100), (112, 114, 115, 113), (115, 114, 371, 372), (115, 372, 373, 113), (106, 1, 375, 356), (1, 100, 374, 375), (100, 113, 373, 374), (338, 378, 103, 93), (103, 378, 377, 97), (114, 112, 376, 371), (97, 377, 376, 112), (379, 293, 116), (118, 120, 122, 121), (116, 505, 117, 118), (505, 506, 382, 117), (386, 387, 120, 119), (118, 117, 119, 120), (117, 382, 386, 119), (121, 122, 124, 123), (120, 387, 391, 122), (383, 118, 121, 389), (123, 124, 126, 125), (122, 391, 395, 124), (389, 121, 123, 393), (125, 126, 128, 127), (124, 395, 399, 126), (393, 123, 125, 397), (401, 127, 128, 403), (126, 399, 403, 128), (397, 125, 127, 401), (129, 130, 132, 131), (135, 412, 411, 136), (136, 411, 410, 134), (134, 410, 409, 133), (135, 133, 409, 412), (130, 135, 136, 132), (132, 136, 134, 131), (134, 133, 139, 140), (130, 129, 133, 135), (131, 134, 140, 138), (133, 129, 137, 139), (129, 131, 138, 137), (47, 137, 138, 51), (51, 138, 140, 49), (49, 140, 48), (48, 140, 421, 52), (52, 421, 257), (140, 139, 421), (47, 46, 137), (137, 46, 139), (421, 139, 46), (46, 293, 421), (146, 147, 143, 142), (144, 143, 149, 150), (148, 145, 141, 144), (141, 142, 143, 144), (148, 147, 146, 145), (150, 149, 153, 154), (148, 144, 150, 152), (147, 148, 152, 151), (143, 147, 151, 149), (158, 157, 161, 162), (152, 150, 154, 156), (151, 152, 156, 155), (149, 151, 155, 153), (162, 161, 163, 164), (159, 160, 157, 158), (154, 153, 160, 159), (164, 163, 165, 166), (166, 165, 167, 168), (168, 167, 169, 170), (170, 169, 171, 172), (172, 171, 173, 174), (174, 173, 155, 156), (158, 162, 159), (162, 164, 159), (159, 164, 154), (164, 166, 154), (154, 166, 156), (166, 168, 156), (168, 170, 156), (172, 174, 156, 170), (157, 160, 161), (161, 160, 163), (160, 153, 163), (163, 153, 165), (153, 155, 165), (165, 155, 167), (169, 167, 155), (169, 155, 173, 171), (180, 181, 177, 176), (178, 177, 183, 184), (182, 179, 175, 178), (175, 176, 177, 178), (182, 181, 180, 179), (184, 183, 187, 188), (182, 178, 184, 186), (181, 182, 186, 185), (177, 181, 185, 183), (192, 191, 195, 196), (186, 184, 188, 190), (185, 186, 190, 189), (183, 185, 189, 187), (196, 195, 197, 198), (193, 194, 191, 192), (188, 187, 194, 193), (198, 197, 199, 200), (200, 199, 201, 202), (202, 201, 203, 204), (204, 203, 205, 206), (206, 205, 207, 208), (208, 207, 189, 190), (192, 196, 193), (196, 198, 193), (193, 198, 188), (198, 200, 188), (188, 200, 190), (200, 202, 190), (202, 204, 190), (206, 208, 190, 204), (191, 194, 195), (195, 194, 197), (194, 187, 197), (197, 187, 199), (187, 189, 199), (199, 189, 201), (203, 201, 189), (203, 189, 207, 205), (212, 209, 214, 217), (209, 211, 216, 214), (211, 213, 218, 216), (210, 212, 217, 215), (497, 498, 217, 214), (496, 497, 214, 216), (495, 496, 216, 218), (498, 499, 215, 217), (213, 224, 495, 218), (237, 210, 215, 499), (221, 222, 226, 225), (225, 226, 229, 228), (219, 221, 225, 223), (335, 357, 355, 336, 255), (228, 229, 232, 231), (223, 225, 228, 227), (494, 223, 227, 492), (231, 232, 235, 234), (231, 146, 142, 228), (492, 227, 230, 490), (234, 235, 239, 238), (145, 230, 227, 141), (490, 230, 233, 493), (238, 239, 243, 242), (228, 142, 141, 227), (493, 233, 236, 491), (243, 253, 246, 242), (236, 238, 247), (242, 247, 238), (245, 236, 247), (244, 245, 247), (241, 244, 247), (240, 241, 247), (246, 240, 247), (247, 242, 246), (246, 253, 252, 240), (240, 252, 251, 241), (241, 251, 250, 244), (250, 249, 244), (244, 249, 248, 245), (237, 491, 236, 245, 248), (255, 256, 257, 254), (254, 257, 258), (258, 257, 259), (260, 259, 257), (261, 260, 257), (257, 262, 261), (262, 257, 263), (291, 263, 257, 290), (290, 257, 289), (287, 286, 288), (283, 293, 282), (291, 292, 263), (264, 263, 292), (292, 279, 264), (264, 279, 265), (279, 278, 265), (277, 276, 278), (275, 265, 278, 276), (266, 265, 275, 280), (267, 266, 280), (268, 267, 280, 281), (281, 282, 293, 268), (268, 293, 269), (270, 269, 293), (379, 383, 384, 380), (271, 270, 293), (272, 271, 293), (509, 272, 293, 380), (295, 294, 297, 296), (294, 298, 297), (298, 299, 297), (300, 297, 299), (301, 297, 300), (297, 301, 302), (302, 303, 297), (306, 316, 305), (305, 315, 304), (315, 305, 316), (297, 303, 315), (304, 315, 303), (307, 316, 306), (308, 316, 307), (308, 309, 316), (310, 316, 309), (508, 316, 510), (311, 316, 310), (312, 316, 311), (510, 316, 312), (268, 308, 307, 267), (260, 300, 299, 259), (266, 306, 305, 265), (264, 304, 303, 263), (272, 312, 311, 271), (263, 303, 302, 262), (254, 294, 295, 255), (269, 309, 308, 268), (261, 301, 300, 260), (258, 298, 294, 254), (509, 510, 312, 272), (270, 310, 309, 269), (259, 299, 298, 258), (314, 313, 516, 514), (265, 305, 304, 264), (295, 337, 335, 255), (271, 311, 310, 270), (291, 333, 334, 292), (275, 317, 322, 280), (281, 323, 324, 282), (292, 334, 321, 279), (283, 325, 326, 284), (287, 329, 328, 286), (285, 327, 331, 289), (277, 319, 318, 276), (290, 332, 333, 291), (279, 321, 320, 278), (327, 328, 329, 331), (331, 329, 332), (333, 332, 329), (330, 334, 333, 329), (326, 321, 334, 330), (321, 326, 325, 320), (320, 325, 324, 319), (324, 323, 319), (319, 323, 322, 318), (318, 322, 317), (278, 320, 319, 277), (289, 331, 332, 290), (276, 318, 317, 275), (288, 330, 329, 287), (286, 328, 327, 285), (282, 324, 325, 283), (284, 326, 330, 288), (280, 322, 323, 281), (224, 354, 353, 223, 494), (219, 351, 365, 349), (349, 365, 363, 345), (295, 339, 341, 337), (296, 340, 339, 295), (223, 353, 351, 219), (339, 343, 345, 341), (340, 344, 343, 339), (343, 347, 349, 345), (344, 348, 347, 343), (345, 363, 361, 341), (221, 219, 349, 347), (221, 347, 348, 222), (352, 351, 353, 354), (357, 359, 360, 358), (359, 361, 362, 360), (355, 357, 358, 356), (361, 363, 364, 362), (363, 365, 366, 364), (351, 352, 366, 365), (337, 359, 357, 335), (341, 361, 359, 337), (255, 336, 338, 256), (336, 355, 220, 350), (350, 220, 346, 342), (342, 346, 368, 367), (367, 368, 370, 369), (370, 372, 371, 369), (370, 368, 373, 372), (355, 356, 375, 220), (220, 375, 374, 346), (346, 374, 373, 368), (338, 336, 350, 378), (350, 342, 377, 378), (369, 371, 376, 367), (342, 367, 376, 377), (379, 380, 293), (384, 390, 392, 388), (380, 384, 381, 509), (509, 381, 382, 506), (386, 385, 388, 387), (384, 388, 385, 381), (381, 385, 386, 382), (390, 394, 396, 392), (388, 392, 391, 387), (383, 389, 390, 384), (394, 398, 400, 396), (392, 396, 395, 391), (389, 393, 394, 390), (398, 402, 404, 400), (396, 400, 399, 395), (393, 397, 398, 394), (401, 403, 404, 402), (400, 404, 403, 399), (397, 401, 402, 398), (405, 407, 408, 406), (415, 416, 411, 412), (416, 414, 410, 411), (414, 413, 409, 410), (415, 412, 409, 413), (406, 408, 416, 415), (408, 407, 414, 416), (414, 420, 419, 413), (406, 415, 413, 405), (407, 418, 420, 414), (413, 419, 417, 405), (405, 417, 418, 407), (284, 288, 418, 417), (288, 286, 420, 418), (286, 285, 420), (285, 289, 421, 420), (289, 257, 421), (420, 421, 419), (284, 417, 283), (417, 419, 283), (421, 283, 419), (283, 421, 293), (4, 423, 427, 6), (427, 423, 424, 428), (425, 431, 430, 424), (429, 425, 422, 426), (422, 425, 424, 423), (429, 426, 427, 428), (431, 435, 434, 430), (429, 433, 431, 425), (428, 432, 433, 429), (424, 430, 432, 428), (439, 443, 442, 438), (433, 437, 435, 431), (432, 436, 437, 433), (430, 434, 436, 432), (443, 445, 444, 442), (440, 439, 438, 441), (435, 440, 441, 434), (445, 447, 446, 444), (447, 449, 448, 446), (449, 451, 450, 448), (451, 453, 452, 450), (453, 455, 454, 452), (455, 437, 436, 454), (439, 440, 443), (443, 440, 445), (440, 435, 445), (445, 435, 447), (435, 437, 447), (447, 437, 449), (449, 437, 451), (453, 451, 437, 455), (438, 442, 441), (442, 444, 441), (441, 444, 434), (444, 446, 434), (434, 446, 436), (446, 448, 436), (450, 436, 448), (450, 452, 454, 436), (461, 457, 458, 462), (459, 465, 464, 458), (463, 459, 456, 460), (456, 459, 458, 457), (463, 460, 461, 462), (465, 469, 468, 464), (463, 467, 465, 459), (462, 466, 467, 463), (458, 464, 466, 462), (473, 477, 476, 472), (467, 471, 469, 465), (466, 470, 471, 467), (464, 468, 470, 466), (477, 479, 478, 476), (474, 473, 472, 475), (469, 474, 475, 468), (479, 481, 480, 478), (481, 483, 482, 480), (483, 485, 484, 482), (485, 487, 486, 484), (487, 489, 488, 486), (489, 471, 470, 488), (473, 474, 477), (477, 474, 479), (474, 469, 479), (479, 469, 481), (469, 471, 481), (481, 471, 483), (483, 471, 485), (487, 485, 471, 489), (472, 476, 475), (476, 478, 475), (475, 478, 468), (478, 480, 468), (468, 480, 470), (480, 482, 470), (484, 470, 482), (484, 486, 488, 470), (493, 503, 500, 490), (490, 500, 502, 492), (492, 502, 504, 494), (491, 501, 503, 493), (497, 500, 503, 498), (496, 502, 500, 497), (495, 504, 502, 496), (498, 503, 501, 499), (494, 504, 495, 224), (237, 499, 501, 491), (145, 146, 231, 230), (231, 176, 175, 230), (230, 175, 233), (233, 175, 179, 236), (231, 234, 176), (238, 180, 176, 234), (236, 179, 180, 238), (10, 9, 11, 12), (461, 460, 10), (457, 461, 8), (8, 461, 10), (10, 460, 9), (9, 460, 456, 7), (457, 8, 7, 456), (6, 5, 7, 8), (3, 422, 423, 4), (5, 426, 422, 3), (426, 5, 6, 427), (37, 274, 506, 505), (314, 73, 507, 508), (73, 37, 505, 507), (274, 273, 509, 506), (313, 314, 508, 510), (273, 313, 510, 509), (516, 515, 521, 522), (37, 73, 513, 511), (274, 37, 511, 512), (313, 273, 515, 516), (273, 274, 512, 515), (73, 314, 514, 513), (520, 522, 534, 532), (515, 512, 518, 521), (513, 514, 520, 519), (514, 516, 522, 520), (511, 513, 519, 517), (512, 511, 517, 518), (523, 525, 537, 535), (517, 519, 531, 529), (518, 517, 529, 530), (522, 521, 533, 534), (521, 518, 530, 533), (519, 520, 532, 531), (523, 524, 530, 529), (526, 525, 531, 532), (525, 523, 529, 531), (524, 527, 533, 530), (528, 526, 532, 534), (527, 528, 534, 533), (535, 537, 538, 540, 539, 536), (524, 523, 535, 536), (528, 527, 539, 540), (527, 524, 536, 539), (525, 526, 538, 537), (526, 528, 540, 538)])
me_cube_000.polygons.foreach_set('material_index', [0, 0, 0, 3, 0, 0, 0, 0, 0, 0, 0, 0, 0, 0, 0, 0, 0, 0, 0, 0, 0, 0, 0, 0, 0, 0, 0, 0, 0, 0, 0, 0, 0, 0, 0, 0, 0, 0, 0, 0, 0, 0, 0, 0, 0, 0, 0, 0, 0, 0, 0, 3, 0, 0, 0, 0, 0, 0, 0, 0, 0, 0, 0, 0, 0, 0, 0, 0, 0, 0, 0, 0, 0, 0, 0, 0, 0, 0, 0, 0, 0, 0, 0, 0, 0, 0, 0, 0, 0, 0, 0, 0, 0, 0, 0, 1, 1, 1, 1, 1, 1, 1, 1, 1, 1, 1, 1, 1, 1, 1, 1, 1, 1, 1, 1, 1, 1, 1, 1, 1, 1, 1, 1, 3, 3, 3, 0, 0, 3, 0, 0, 0, 0, 3, 0, 0, 3, 3, 3, 3, 3, 3, 3, 3, 3, 3, 3, 3, 3, 3, 3, 3, 3, 3, 3, 3, 3, 3, 3, 0, 3, 3, 3, 3, 3, 3, 3, 3, 3, 3, 3, 3, 3, 3, 3, 3, 3, 3, 0, 0, 0, 0, 0, 0, 0, 0, 0, 0, 0, 0, 0, 0, 0, 0, 0, 0, 0, 0, 0, 0, 3, 3, 3, 3, 3, 3, 3, 3, 3, 3, 3, 3, 3, 3, 3, 3, 3, 3, 3, 3, 3, 3, 3, 3, 3, 3, 3, 3, 3, 3, 3, 3, 3, 3, 3, 3, 3, 3, 3, 3, 3, 3, 3, 3, 3, 3, 3, 3, 3, 3, 3, 3, 3, 3, 3, 3, 3, 3, 3, 3, 3, 3, 3, 3, 3, 3, 3, 3, 3, 3, 3, 3, 3, 3, 3, 3, 3, 3, 3, 3, 3, 3, 3, 3, 3, 3, 0, 0, 0, 3, 0, 0, 0, 0, 0, 0, 0, 0, 0, 0, 0, 0, 0, 0, 0, 0, 0, 0, 0, 0, 0, 0, 0, 0, 0, 0, 0, 0, 0, 0, 0, 0, 0, 0, 0, 0, 0, 0, 0, 0, 0, 0, 0, 0, 0, 0, 0, 0, 0, 0, 0, 3, 0, 0, 0, 0, 0, 0, 0, 0, 0, 0, 0, 0, 0, 0, 0, 0, 0, 0, 0, 0, 0, 0, 0, 0, 0, 0, 0, 0, 0, 0, 0, 0, 0, 0, 0, 0, 0, 0, 0, 0, 1, 1, 1, 1, 1, 1, 1, 1, 1, 1, 1, 1, 1, 1, 1, 1, 1, 1, 1, 1, 1, 1, 1, 1, 1, 1, 1, 1, 3, 3, 3, 0, 0, 3, 0, 0, 0, 0, 3, 0, 0, 3, 3, 3, 3, 3, 3, 3, 3, 3, 3, 3, 3, 3, 3, 3, 3, 3, 3, 3, 3, 3, 3, 3, 0, 3, 3, 3, 3, 3, 3, 3, 3, 3, 3, 3, 3, 3, 3, 3, 3, 3, 3, 0, 0, 0, 0, 0, 0, 0, 0, 0, 0, 0, 0, 0, 0, 0, 0, 0, 0, 0, 0, 0, 0, 0, 3, 3, 3, 3, 3, 3, 3, 3, 3, 3, 3, 3, 3, 3, 3, 3, 3, 3, 3, 3, 3, 3, 3, 3, 3, 3, 3, 3, 3, 3, 3, 3, 3, 3, 3, 3, 3, 3, 3, 3, 3, 3, 3, 3, 3, 3, 3, 3, 3, 3, 3, 3, 3, 3, 3, 3, 3, 3, 3, 3, 3, 3, 3, 3, 3, 3, 3, 3, 3, 3, 3, 3, 3, 3, 3, 3, 3, 3, 3, 3, 3, 3, 3, 3, 3, 3, 0, 0, 0, 0, 0, 0, 0, 0, 0, 0, 0, 0, 0, 0, 0, 0, 0, 0, 0, 0, 0, 0, 0, 0, 0, 0, 0, 0, 0, 0, 0, 0, 0, 0, 0, 0, 4, 0, 0, 0, 0, 0, 0, 0, 0, 0, 0, 0, 4, 4, 4, 4, 4, 4])
me_cube_000.materials.append(mat_wood)
me_cube_000.materials.append(mat_hole)
me_cube_000.materials.append(mat_wire)
me_cube_000.materials.append(mat_black)
me_cube_000.materials.append(mat_bottom)
me_cube_000.use_remesh_preserve_volume = False
me_cube_000.use_remesh_preserve_attributes = False
me_cube_000.use_mirror_vertex_groups = False
me_cube_000.update()

# ---- objects
ob_contrabass_wire_003 = bpy.data.objects.new('Contrabass_wire.003', me_cube_007)
ob_contrabass_wire_002 = bpy.data.objects.new('Contrabass_wire.002', me_cube_005)
ob_contrabass_wire_001 = bpy.data.objects.new('Contrabass_wire.001', me_cube_003)
ob_contrabass_wire_004 = bpy.data.objects.new('Contrabass_wire.004', me_cube_001)
ob_contrabass = bpy.data.objects.new('Contrabass', me_cube_000)

# ---- transforms, parenting, visibility, modifiers, constraints
ob_contrabass_wire_003.location = (-0.00473, -0.005212, 0.8436)
ob_contrabass_wire_003.rotation_euler = (0.0, 0.0, 3.142)
ob_contrabass_wire_003.scale = (5.0, 5.0, 5.0)
ob_contrabass_wire_003.lineart.crease_threshold = 0.0
ob_contrabass_wire_002.location = (-0.00473, -0.005212, 0.8436)
ob_contrabass_wire_002.rotation_euler = (0.0, 0.0, 3.142)
ob_contrabass_wire_002.scale = (5.0, 5.0, 5.0)
ob_contrabass_wire_002.lineart.crease_threshold = 0.0
ob_contrabass_wire_001.location = (-0.00473, -0.005212, 0.8436)
ob_contrabass_wire_001.rotation_euler = (0.0, 0.0, 3.142)
ob_contrabass_wire_001.scale = (5.0, 5.0, 5.0)
ob_contrabass_wire_001.lineart.crease_threshold = 0.0
ob_contrabass_wire_004.location = (-0.00473, -0.005212, 0.8436)
ob_contrabass_wire_004.rotation_euler = (0.0, 0.0, 3.142)
ob_contrabass_wire_004.scale = (5.0, 5.0, 5.0)
ob_contrabass_wire_004.lineart.crease_threshold = 0.0
ob_contrabass.location = (-0.00473, -0.005212, 0.7989)
ob_contrabass.rotation_euler = (0.0, 0.0, 3.142)
ob_contrabass.scale = (5.0, 5.0, 5.0)
ob_contrabass.lineart.crease_threshold = 0.0

# ---- collection membership
col_collection_1.objects.link(ob_contrabass_wire_003)
col_collection_1.objects.link(ob_contrabass_wire_002)
col_collection_1.objects.link(ob_contrabass_wire_001)
col_collection_1.objects.link(ob_contrabass_wire_004)
col_collection_1.objects.link(ob_contrabass)

# ---- scene / render settings (as saved in the file)
scene.frame_start = 1; scene.frame_end = 60; scene.frame_set(8)
scene.render.engine = 'CYCLES'
scene.render.resolution_x = 1440
scene.render.resolution_y = 1440
scene.render.dither_intensity = 0.0
scene.cycles.use_denoising = False
scene.cycles.samples = 50
scene.cycles.sampling_pattern = 'TABULATED_SOBOL'
scene.cycles.light_sampling_threshold = 0.0
scene.cycles.use_adaptive_sampling = False
scene.cycles.use_light_tree = False
scene.cycles.blur_glossy = 0.0
scene.cycles.volume_bounces = 1
scene.cycles.pixel_filter_type = 'GAUSSIAN'
scene.cycles.sample_clamp_indirect = 0.0
scene.view_settings.view_transform = 'Standard'
bpy.context.view_layer.update()

# ---- added for rendering (the .blend has no active camera and no usable light): camera, sun
cam_auto = bpy.data.cameras.new('AutoCamera')
cam_auto.lens = 50.0
cam_auto.sensor_width = 36.0
cam_auto.clip_end = 1000.0
ob_auto_camera = bpy.data.objects.new('AutoCamera', cam_auto)
scene.collection.objects.link(ob_auto_camera)
ob_auto_camera.location = (12.5179, -14.0556, 10.8707)
ob_auto_camera.rotation_euler = (1.09748, -7.21219e-08, 0.694738)
scene.camera = ob_auto_camera
light_auto_sun = bpy.data.lights.new('AutoSun', 'SUN')
light_auto_sun.energy = 3.0
light_auto_sun.angle = 0.0523599
ob_auto_sun = bpy.data.objects.new('AutoSun', light_auto_sun)
scene.collection.objects.link(ob_auto_sun)
ob_auto_sun.rotation_euler = (0.872665, 0.174533, 0.523599)
bpy.context.view_layer.update()
